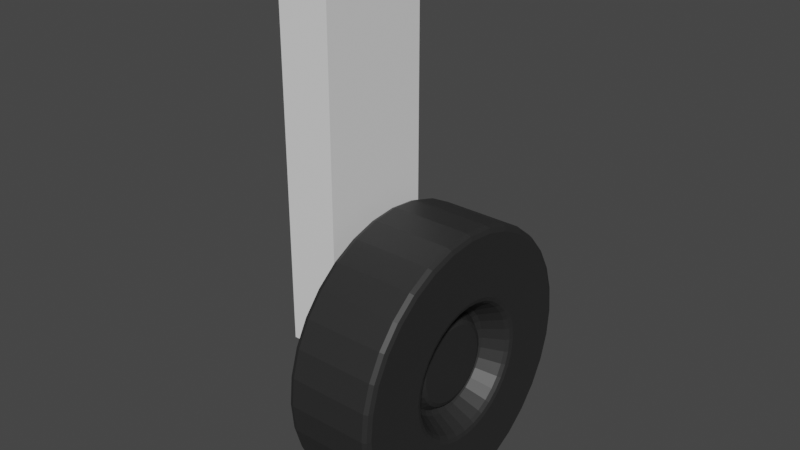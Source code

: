 # Source: Wheel_Front.blend  (saved by Blender 2.81.16; exported with 4.5.12 LTS)
import bpy
from mathutils import Matrix  # noqa: F401  (used for matrix-valued properties, if any)

bpy.ops.wm.read_factory_settings(use_empty=True)
scene = bpy.context.scene
scene.name = 'Scene'

# ---- collections
col_collection = bpy.data.collections.new('Collection'); scene.collection.children.link(col_collection)

# ---- materials (node trees are filled in below, after node groups)
mat_material_003 = bpy.data.materials.new('Material.003')
mat_material_003.use_transparent_shadow = False

# ---- material node trees
mat_material_003.use_nodes = True; mat_material_003.node_tree.nodes.clear()
_N = mat_material_003.node_tree.nodes; _L = mat_material_003.node_tree.links
n0 = _N.new('ShaderNodeOutputMaterial'); n0.name = 'Material Output'; n0.location = (300, 300)
n1 = _N.new('ShaderNodeBsdfPrincipled'); n1.name = 'Principled BSDF'; n1.location = (10, 300)
n1.distribution = 'GGX'
n1.subsurface_method = 'BURLEY'
n1.inputs[0].default_value = (0.02317, 0.02317, 0.02317, 1.0)
n1.inputs[3].default_value = 1.45
n1.inputs[27].default_value = (0.0, 0.0, 0.0, 1.0)
n1.inputs[28].default_value = 1.0
_L.new(n1.outputs[0], n0.inputs[0])
n0.is_active_output = True

# ---- world
world_world = bpy.data.worlds.new('World'); scene.world = world_world
world_world.color = (0.05088, 0.05088, 0.05088)
world_world.use_sun_shadow = False
world_world.sun_shadow_jitter_overblur = 0.0

# ---- meshes
me_plane = bpy.data.meshes.new('Plane')
me_plane.from_pydata([(0.125, 0.2755, 1.799), (-0.125, 0.2755, 0.0), (0.125, -0.2755, 0.0), (-0.125, -0.2755, 1.799), (-0.125, -0.2755, 0.0), (0.125, -0.2755, 1.799), (-0.125, 0.2755, 1.799), (0.125, 0.2755, 0.0)], [], [(6, 1, 4, 3), (1, 7, 2, 4), (6, 0, 7, 1), (0, 6, 3, 5), (3, 4, 2, 5), (7, 0, 5, 2)])
_uv = me_plane.uv_layers.new(name='UVMap')
_uv.uv.foreach_set('vector', [1.0, 0.0, 1.0, 0.0, 1.0, 0.0, 1.0, 0.0, 1.0, 0.0, 1.0, 0.0, 1.0, 0.0, 1.0, 0.0, 1.0, 0.0, 1.0, 0.0, 1.0, 0.0, 1.0, 0.0, 1.0, 0.0, 1.0, 0.0, 1.0, 0.0, 1.0, 0.0, 1.0, 0.0, 1.0, 0.0, 1.0, 0.0, 1.0, 0.0, 1.0, 0.0, 1.0, 0.0, 1.0, 0.0, 1.0, 0.0])
me_plane.use_remesh_preserve_volume = False
me_plane.use_remesh_preserve_attributes = False
me_plane.use_mirror_vertex_groups = False
me_plane.update()
me_wheel = bpy.data.meshes.new('Wheel')
me_wheel.from_pydata([(-0.1703, 0.3429, -1.817e-07), (-0.1703, 0.3363, 0.06689), (-0.1703, 0.3168, 0.1312), (-0.1703, 0.2851, 0.1905), (-0.1703, 0.2425, 0.2425), (-0.1703, 0.1905, 0.2851), (-0.1703, 0.1312, 0.3168), (-0.1703, 0.06689, 0.3363), (-0.1703, 3.443e-08, 0.3429), (-0.1703, -0.06689, 0.3363), (-0.1703, -0.1312, 0.3168), (-0.1703, -0.1905, 0.2851), (-0.1703, -0.2425, 0.2425), (-0.1703, -0.2851, 0.1905), (-0.1703, -0.3168, 0.1312), (-0.1703, -0.3363, 0.06689), (-0.1703, -0.3429, -5.961e-08), (-0.1703, -0.3363, -0.06689), (-0.1703, -0.3168, -0.1312), (-0.1703, -0.2851, -0.1905), (-0.1703, -0.2425, -0.2425), (-0.1703, -0.1905, -0.2851), (-0.1703, -0.1312, -0.3168), (-0.1703, -0.06689, -0.3363), (-0.1703, 3.149e-07, -0.3429), (-0.1703, 0.06689, -0.3363), (-0.1703, 0.1312, -0.3168), (-0.1703, 0.1905, -0.2851), (-0.1703, 0.2425, -0.2425), (-0.1703, 0.2851, -0.1905), (-0.1703, 0.3168, -0.1312), (-0.1703, 0.3363, -0.06689), (0.1643, 0.2597, -4.097e-07), (0.1643, 0.2547, 0.05066), (0.1643, 0.2399, 0.09938), (0.1643, 0.2159, 0.1443), (0.1643, 0.1836, 0.1836), (0.1643, 0.1443, 0.2159), (0.1643, 0.09938, 0.2399), (0.1643, 0.05066, 0.2547), (0.1643, 3.861e-08, 0.2597), (0.1643, -0.05066, 0.2547), (0.1643, -0.09938, 0.2399), (0.1643, -0.1443, 0.2159), (0.1643, -0.1836, 0.1836), (0.1643, -0.2159, 0.1443), (0.1643, -0.2399, 0.09938), (0.1643, -0.2547, 0.05066), (0.1643, -0.2597, -1.675e-07), (0.1643, -0.2547, -0.05066), (0.1643, -0.2399, -0.09938), (0.1643, -0.2159, -0.1443), (0.1643, -0.1836, -0.1836), (0.1643, -0.1443, -0.2159), (0.1643, -0.09938, -0.2399), (0.1643, -0.05066, -0.2547), (0.1643, 2.43e-07, -0.2597), (0.1643, 0.05066, -0.2547), (0.1643, 0.09938, -0.2399), (0.1643, 0.1443, -0.2159), (0.1643, 0.1836, -0.1836), (0.1643, 0.2159, -0.1443), (0.1643, 0.2399, -0.09938), (0.1643, 0.2547, -0.05066), (-0.2706, 0.812, 0.1615), (-0.2706, 0.8279, 0.0), (-0.2706, 0.7649, 0.3168), (-0.2706, 0.6884, 0.46), (-0.2706, 0.5854, 0.5854), (-0.2706, 0.46, 0.6884), (-0.2706, 0.3168, 0.7649), (-0.2706, 0.1615, 0.812), (-0.2706, 3.27e-08, 0.8279), (-0.2706, -0.1615, 0.812), (-0.2706, -0.3168, 0.7649), (-0.2706, -0.46, 0.6884), (-0.2706, -0.5854, 0.5854), (-0.2706, -0.6884, 0.46), (-0.2706, -0.7649, 0.3168), (-0.2706, -0.812, 0.1615), (-0.2706, -0.8279, -2.384e-07), (-0.2706, -0.812, -0.1615), (-0.2706, -0.7649, -0.3168), (-0.2706, -0.6884, -0.46), (-0.2706, -0.5854, -0.5854), (-0.2706, -0.46, -0.6884), (-0.2706, -0.3168, -0.7649), (-0.2706, -0.1615, -0.812), (-0.2706, 7.696e-07, -0.8279), (-0.2706, 0.1615, -0.812), (-0.2706, 0.3168, -0.7649), (-0.2706, 0.46, -0.6884), (-0.2706, 0.5854, -0.5854), (-0.2706, 0.6884, -0.46), (-0.2706, 0.7649, -0.3168), (-0.2706, 0.812, -0.1615), (-0.2706, 0.3594, 0.07149), (-0.2706, 0.3664, -1.641e-07), (-0.2706, 0.3385, 0.1402), (-0.2706, 0.3047, 0.2036), (-0.2706, 0.2591, 0.2591), (-0.2706, 0.2036, 0.3047), (-0.2706, 0.1402, 0.3385), (-0.2706, 0.07149, 0.3594), (-0.2706, 3.443e-08, 0.3664), (-0.2706, -0.07149, 0.3594), (-0.2706, -0.1402, 0.3385), (-0.2706, -0.2036, 0.3047), (-0.2706, -0.2591, 0.2591), (-0.2706, -0.3047, 0.2036), (-0.2706, -0.3385, 0.1402), (-0.2706, -0.3594, 0.07149), (-0.2706, -0.3664, -6.913e-08), (-0.2706, -0.3594, -0.07149), (-0.2706, -0.3385, -0.1402), (-0.2706, -0.3047, -0.2036), (-0.2706, -0.2591, -0.2591), (-0.2706, -0.2036, -0.3047), (-0.2706, -0.1402, -0.3385), (-0.2706, -0.07149, -0.3594), (-0.2706, 3.412e-07, -0.3664), (-0.2706, 0.07149, -0.3594), (-0.2706, 0.1402, -0.3385), (-0.2706, 0.2036, -0.3047), (-0.2706, 0.2591, -0.2591), (-0.2706, 0.3047, -0.2036), (-0.2706, 0.3385, -0.1402), (-0.2706, 0.3594, -0.07149), (0.2706, 0.812, 0.1615), (0.2706, 0.8279, -5.96e-08), (0.2706, 0.7649, 0.3168), (0.2706, 0.6884, 0.46), (0.2706, 0.5854, 0.5854), (0.2706, 0.46, 0.6884), (0.2706, 0.3168, 0.7649), (0.2706, 0.1615, 0.812), (0.2706, 3.27e-08, 0.8279), (0.2706, -0.1615, 0.812), (0.2706, -0.3168, 0.7649), (0.2706, -0.46, 0.6884), (0.2706, -0.5854, 0.5854), (0.2706, -0.6884, 0.46), (0.2706, -0.7649, 0.3168), (0.2706, -0.812, 0.1615), (0.2706, -0.8279, -2.98e-07), (0.2706, -0.812, -0.1615), (0.2706, -0.7649, -0.3168), (0.2706, -0.6884, -0.46), (0.2706, -0.5854, -0.5854), (0.2706, -0.46, -0.6884), (0.2706, -0.3168, -0.7649), (0.2706, -0.1615, -0.812), (0.2706, 7.696e-07, -0.8279), (0.2706, 0.1615, -0.812), (0.2706, 0.3168, -0.7649), (0.2706, 0.46, -0.6884), (0.2706, 0.5854, -0.5854), (0.2706, 0.6884, -0.46), (0.2706, 0.7649, -0.3168), (0.2706, 0.812, -0.1615), (0.2706, 0.4925, 0.09797), (0.2706, 0.5022, -2.697e-07), (0.2706, 0.464, 0.1922), (0.2706, 0.4176, 0.279), (0.2706, 0.3551, 0.3551), (0.2706, 0.279, 0.4176), (0.2706, 0.1922, 0.464), (0.2706, 0.09797, 0.4925), (0.2706, 3.949e-08, 0.5022), (0.2706, -0.09797, 0.4925), (0.2706, -0.1922, 0.464), (0.2706, -0.279, 0.4176), (0.2706, -0.3551, 0.3551), (0.2706, -0.4176, 0.279), (0.2706, -0.464, 0.1922), (0.2706, -0.4925, 0.09797), (0.2706, -0.5022, -1.77e-07), (0.2706, -0.4925, -0.09797), (0.2706, -0.464, -0.1922), (0.2706, -0.4176, -0.279), (0.2706, -0.3551, -0.3551), (0.2706, -0.279, -0.4176), (0.2706, -0.1922, -0.464), (0.2706, -0.09797, -0.4925), (0.2706, 4.636e-07, -0.5022), (0.2706, 0.09797, -0.4925), (0.2706, 0.1922, -0.464), (0.2706, 0.279, -0.4176), (0.2706, 0.3551, -0.3551), (0.2706, 0.4176, -0.279), (0.2706, 0.464, -0.1922), (0.2706, 0.4925, -0.09797), (0.2706, 0.3897, 0.07751), (0.2706, 0.3973, -3.239e-07), (0.2706, 0.3671, 0.152), (0.2706, 0.3303, 0.2207), (0.2706, 0.2809, 0.2809), (0.2706, 0.2207, 0.3303), (0.2706, 0.152, 0.3671), (0.2706, 0.07751, 0.3897), (0.2706, 4.027e-08, 0.3973), (0.2706, -0.07751, 0.3897), (0.2706, -0.152, 0.3671), (0.2706, -0.2207, 0.3303), (0.2706, -0.2809, 0.2809), (0.2706, -0.3303, 0.2207), (0.2706, -0.3671, 0.152), (0.2706, -0.3897, 0.07751), (0.2706, -0.3973, -1.758e-07), (0.2706, -0.3897, -0.07751), (0.2706, -0.3671, -0.152), (0.2706, -0.3303, -0.2207), (0.2706, -0.2809, -0.2809), (0.2706, -0.2207, -0.3303), (0.2706, -0.152, -0.3671), (0.2706, -0.07751, -0.3897), (0.2706, 3.619e-07, -0.3973), (0.2706, 0.07751, -0.3897), (0.2706, 0.152, -0.3671), (0.2706, 0.2207, -0.3303), (0.2706, 0.2809, -0.2809), (0.2706, 0.3303, -0.2207), (0.2706, 0.3671, -0.152), (0.2706, 0.3897, -0.07751), (0.07708, 0.2822, 0.05614), (0.07708, 0.2877, -3.944e-07), (0.07708, 0.2658, 0.1101), (0.07708, 0.2393, 0.1599), (0.07708, 0.2035, 0.2035), (0.07708, 0.1599, 0.2393), (0.07708, 0.1101, 0.2658), (0.07708, 0.05614, 0.2822), (0.07708, 3.945e-08, 0.2877), (0.07708, -0.05614, 0.2822), (0.07708, -0.1101, 0.2658), (0.07708, -0.1599, 0.2393), (0.07708, -0.2035, 0.2035), (0.07708, -0.2393, 0.1599), (0.07708, -0.2658, 0.1101), (0.07708, -0.2822, 0.05614), (0.07708, -0.2877, -1.705e-07), (0.07708, -0.2822, -0.05614), (0.07708, -0.2658, -0.1101), (0.07708, -0.2393, -0.1599), (0.07708, -0.2035, -0.2035), (0.07708, -0.1599, -0.2393), (0.07708, -0.1101, -0.2658), (0.07708, -0.05614, -0.2822), (0.07708, 2.684e-07, -0.2877), (0.07708, 0.05614, -0.2822), (0.07708, 0.1101, -0.2658), (0.07708, 0.1599, -0.2393), (0.07708, 0.2035, -0.2035), (0.07708, 0.2393, -0.1599), (0.07708, 0.2658, -0.1101), (0.07708, 0.2822, -0.05614)], [], [(1, 0, 31, 30, 29, 28, 27, 26, 25, 24, 23, 22, 21, 20, 19, 18, 17, 16, 15, 14, 13, 12, 11, 10, 9, 8, 7, 6, 5, 4, 3, 2), (33, 34, 35, 36, 37, 38, 39, 40, 41, 42, 43, 44, 45, 46, 47, 48, 49, 50, 51, 52, 53, 54, 55, 56, 57, 58, 59, 60, 61, 62, 63, 32), (72, 73, 137, 136), (86, 87, 151, 150), (73, 74, 138, 137), (87, 88, 152, 151), (74, 75, 139, 138), (88, 89, 153, 152), (75, 76, 140, 139), (89, 90, 154, 153), (76, 77, 141, 140), (90, 91, 155, 154), (77, 78, 142, 141), (65, 64, 128, 129), (91, 92, 156, 155), (78, 79, 143, 142), (64, 66, 130, 128), (92, 93, 157, 156), (79, 80, 144, 143), (66, 67, 131, 130), (93, 94, 158, 157), (80, 81, 145, 144), (67, 68, 132, 131), (94, 95, 159, 158), (81, 82, 146, 145), (68, 69, 133, 132), (95, 65, 129, 159), (82, 83, 147, 146), (69, 70, 134, 133), (83, 84, 148, 147), (70, 71, 135, 134), (84, 85, 149, 148), (71, 72, 136, 135), (85, 86, 150, 149), (97, 96, 64, 65), (96, 98, 66, 64), (98, 99, 67, 66), (99, 100, 68, 67), (100, 101, 69, 68), (101, 102, 70, 69), (102, 103, 71, 70), (103, 104, 72, 71), (104, 105, 73, 72), (105, 106, 74, 73), (106, 107, 75, 74), (107, 108, 76, 75), (108, 109, 77, 76), (109, 110, 78, 77), (110, 111, 79, 78), (111, 112, 80, 79), (112, 113, 81, 80), (113, 114, 82, 81), (114, 115, 83, 82), (115, 116, 84, 83), (116, 117, 85, 84), (117, 118, 86, 85), (118, 119, 87, 86), (119, 120, 88, 87), (120, 121, 89, 88), (121, 122, 90, 89), (122, 123, 91, 90), (123, 124, 92, 91), (124, 125, 93, 92), (125, 126, 94, 93), (126, 127, 95, 94), (127, 97, 65, 95), (0, 1, 96, 97), (1, 2, 98, 96), (2, 3, 99, 98), (3, 4, 100, 99), (4, 5, 101, 100), (5, 6, 102, 101), (6, 7, 103, 102), (7, 8, 104, 103), (8, 9, 105, 104), (9, 10, 106, 105), (10, 11, 107, 106), (11, 12, 108, 107), (12, 13, 109, 108), (13, 14, 110, 109), (14, 15, 111, 110), (15, 16, 112, 111), (16, 17, 113, 112), (17, 18, 114, 113), (18, 19, 115, 114), (19, 20, 116, 115), (20, 21, 117, 116), (21, 22, 118, 117), (22, 23, 119, 118), (23, 24, 120, 119), (24, 25, 121, 120), (25, 26, 122, 121), (26, 27, 123, 122), (27, 28, 124, 123), (28, 29, 125, 124), (29, 30, 126, 125), (30, 31, 127, 126), (31, 0, 97, 127), (160, 161, 129, 128), (162, 160, 128, 130), (163, 162, 130, 131), (164, 163, 131, 132), (165, 164, 132, 133), (166, 165, 133, 134), (167, 166, 134, 135), (168, 167, 135, 136), (169, 168, 136, 137), (170, 169, 137, 138), (171, 170, 138, 139), (172, 171, 139, 140), (173, 172, 140, 141), (174, 173, 141, 142), (175, 174, 142, 143), (176, 175, 143, 144), (177, 176, 144, 145), (178, 177, 145, 146), (179, 178, 146, 147), (180, 179, 147, 148), (181, 180, 148, 149), (182, 181, 149, 150), (183, 182, 150, 151), (184, 183, 151, 152), (185, 184, 152, 153), (186, 185, 153, 154), (187, 186, 154, 155), (188, 187, 155, 156), (189, 188, 156, 157), (190, 189, 157, 158), (191, 190, 158, 159), (161, 191, 159, 129), (192, 193, 161, 160), (194, 192, 160, 162), (195, 194, 162, 163), (196, 195, 163, 164), (197, 196, 164, 165), (198, 197, 165, 166), (199, 198, 166, 167), (200, 199, 167, 168), (201, 200, 168, 169), (202, 201, 169, 170), (203, 202, 170, 171), (204, 203, 171, 172), (205, 204, 172, 173), (206, 205, 173, 174), (207, 206, 174, 175), (208, 207, 175, 176), (209, 208, 176, 177), (210, 209, 177, 178), (211, 210, 178, 179), (212, 211, 179, 180), (213, 212, 180, 181), (214, 213, 181, 182), (215, 214, 182, 183), (216, 215, 183, 184), (217, 216, 184, 185), (218, 217, 185, 186), (219, 218, 186, 187), (220, 219, 187, 188), (221, 220, 188, 189), (222, 221, 189, 190), (223, 222, 190, 191), (193, 223, 191, 161), (224, 225, 193, 192), (226, 224, 192, 194), (227, 226, 194, 195), (228, 227, 195, 196), (229, 228, 196, 197), (230, 229, 197, 198), (231, 230, 198, 199), (232, 231, 199, 200), (233, 232, 200, 201), (234, 233, 201, 202), (235, 234, 202, 203), (236, 235, 203, 204), (237, 236, 204, 205), (238, 237, 205, 206), (239, 238, 206, 207), (240, 239, 207, 208), (241, 240, 208, 209), (242, 241, 209, 210), (243, 242, 210, 211), (244, 243, 211, 212), (245, 244, 212, 213), (246, 245, 213, 214), (247, 246, 214, 215), (248, 247, 215, 216), (249, 248, 216, 217), (250, 249, 217, 218), (251, 250, 218, 219), (252, 251, 219, 220), (253, 252, 220, 221), (254, 253, 221, 222), (255, 254, 222, 223), (225, 255, 223, 193), (33, 32, 225, 224), (34, 33, 224, 226), (35, 34, 226, 227), (36, 35, 227, 228), (37, 36, 228, 229), (38, 37, 229, 230), (39, 38, 230, 231), (40, 39, 231, 232), (41, 40, 232, 233), (42, 41, 233, 234), (43, 42, 234, 235), (44, 43, 235, 236), (45, 44, 236, 237), (46, 45, 237, 238), (47, 46, 238, 239), (48, 47, 239, 240), (49, 48, 240, 241), (50, 49, 241, 242), (51, 50, 242, 243), (52, 51, 243, 244), (53, 52, 244, 245), (54, 53, 245, 246), (55, 54, 246, 247), (56, 55, 247, 248), (57, 56, 248, 249), (58, 57, 249, 250), (59, 58, 250, 251), (60, 59, 251, 252), (61, 60, 252, 253), (62, 61, 253, 254), (63, 62, 254, 255), (32, 63, 255, 225)])
_uv = me_wheel.uv_layers.new(name='UVMap')
_uv.uv.foreach_set('vector', [0.0, 0.0, 0.0, 0.0, 0.0, 0.0, 0.0, 0.0, 0.0, 0.0, 0.0, 0.0, 0.0, 0.0, 0.0, 0.0, 0.0, 0.0, 0.0, 0.0, 0.0, 0.0, 0.0, 0.0, 0.0, 0.0, 0.0, 0.0, 0.0, 0.0, 0.0, 0.0, 0.0, 0.0, 0.0, 0.0, 0.0, 0.0, 0.0, 0.0, 0.0, 0.0, 0.0, 0.0, 0.0, 0.0, 0.0, 0.0, 0.0, 0.0, 0.0, 0.0, 0.0, 0.0, 0.0, 0.0, 0.0, 0.0, 0.0, 0.0, 0.0, 0.0, 0.0, 0.0, 0.0, 0.0, 0.0, 0.0, 0.0, 0.0, 0.0, 0.0, 0.0, 0.0, 0.0, 0.0, 0.0, 0.0, 0.0, 0.0, 0.0, 0.0, 0.0, 0.0, 0.0, 0.0, 0.0, 0.0, 0.0, 0.0, 0.0, 0.0, 0.0, 0.0, 0.0, 0.0, 0.0, 0.0, 0.0, 0.0, 0.0, 0.0, 0.0, 0.0, 0.0, 0.0, 0.0, 0.0, 0.0, 0.0, 0.0, 0.0, 0.0, 0.0, 0.0, 0.0, 0.0, 0.0, 0.0, 0.0, 0.0, 0.0, 0.0, 0.0, 0.0, 0.0, 0.0, 0.0, 0.0, 0.0, 0.0, 0.0, 0.0, 0.0, 0.0, 0.0, 0.0, 0.0, 0.0, 0.0, 0.0, 0.0, 0.0, 0.0, 0.0, 0.0, 0.0, 0.0, 0.0, 0.0, 0.0, 0.0, 0.0, 0.0, 0.0, 0.0, 0.0, 0.0, 0.0, 0.0, 0.0, 0.0, 0.0, 0.0, 0.0, 0.0, 0.0, 0.0, 0.0, 0.0, 0.0, 0.0, 0.0, 0.0, 0.0, 0.0, 0.0, 0.0, 0.0, 0.0, 0.0, 0.0, 0.0, 0.0, 0.0, 0.0, 0.0, 0.0, 0.0, 0.0, 0.0, 0.0, 0.0, 0.0, 0.0, 0.0, 0.0, 0.0, 0.0, 0.0, 0.0, 0.0, 0.0, 0.0, 0.0, 0.0, 0.0, 0.0, 0.0, 0.0, 0.0, 0.0, 0.0, 0.0, 0.0, 0.0, 0.0, 0.0, 0.0, 0.0, 0.0, 0.0, 0.0, 0.0, 0.0, 0.0, 0.0, 0.0, 0.0, 0.0, 0.0, 0.0, 0.0, 0.0, 0.0, 0.0, 0.0, 0.0, 0.0, 0.0, 0.0, 0.0, 0.0, 0.0, 0.0, 0.0, 0.0, 0.0, 0.0, 0.0, 0.0, 0.0, 0.0, 0.0, 0.0, 0.0, 0.0, 0.0, 0.0, 0.0, 0.0, 0.0, 0.0, 0.0, 0.0, 0.0, 0.0, 0.0, 0.0, 0.0, 0.0, 0.0, 0.0, 0.0, 0.0, 0.0, 0.0, 0.0, 0.0, 0.0, 0.0, 0.0, 0.0, 0.0, 0.0, 0.0, 0.0, 0.0, 0.0, 0.0, 0.0, 0.0, 0.0, 0.0, 0.0, 0.0, 0.0, 0.0, 0.0, 0.0, 0.0, 0.0, 0.0, 0.0, 0.0, 0.0, 0.0, 0.0, 0.0, 0.0, 0.0, 0.0, 0.0, 0.0, 0.0, 0.0, 0.0, 0.0, 0.0, 0.0, 0.0, 0.0, 0.0, 0.0, 0.0, 0.0, 0.0, 0.0, 0.0, 0.0, 0.0, 0.0, 0.0, 0.0, 0.0, 0.0, 0.0, 0.0, 0.0, 0.0, 0.0, 0.0, 0.0, 0.0, 0.0, 0.0, 0.0, 0.0, 0.0, 0.0, 0.0, 0.0, 0.0, 0.0, 0.0, 0.0, 0.0, 0.0, 0.0, 0.0, 0.0, 0.0, 0.0, 0.0, 0.0, 0.0, 0.0, 0.0, 0.0, 0.0, 0.0, 0.0, 0.0, 0.0, 0.0, 0.0, 0.0, 0.0, 0.0, 0.0, 0.0, 0.0, 0.0, 0.0, 0.0, 0.0, 0.0, 0.0, 0.0, 0.0, 0.0, 0.0, 0.0, 0.0, 0.0, 0.0, 0.0, 0.0, 0.0, 0.0, 0.0, 0.0, 0.0, 0.0, 0.0, 0.0, 0.0, 0.0, 0.0, 0.0, 0.0, 0.0, 0.0, 0.0, 0.0, 0.0, 0.0, 0.0, 0.0, 0.0, 0.0, 0.0, 0.0, 0.0, 0.0, 0.0, 0.0, 0.0, 0.0, 0.0, 0.0, 0.0, 0.0, 0.0, 0.0, 0.0, 0.0, 0.0, 0.0, 0.0, 0.0, 0.0, 0.0, 0.0, 0.0, 0.0, 0.0, 0.0, 0.0, 0.0, 0.0, 0.0, 0.0, 0.0, 0.0, 0.0, 0.0, 0.0, 0.0, 0.0, 0.0, 0.0, 0.0, 0.0, 0.0, 0.0, 0.0, 0.0, 0.0, 0.0, 0.0, 0.0, 0.0, 0.0, 0.0, 0.0, 0.0, 0.0, 0.0, 0.0, 0.0, 0.0, 0.0, 0.0, 0.0, 0.0, 0.0, 0.0, 0.0, 0.0, 0.0, 0.0, 0.0, 0.0, 0.0, 0.0, 0.0, 0.0, 0.0, 0.0, 0.0, 0.0, 0.0, 0.0, 0.0, 0.0, 0.0, 0.0, 0.0, 0.0, 0.0, 0.0, 0.0, 0.0, 0.0, 0.0, 0.0, 0.0, 0.0, 0.0, 0.0, 0.0, 0.0, 0.0, 0.0, 0.0, 0.0, 0.0, 0.0, 0.0, 0.0, 0.0, 0.0, 0.0, 0.0, 0.0, 0.0, 0.0, 0.0, 0.0, 0.0, 0.0, 0.0, 0.0, 0.0, 0.0, 0.0, 0.0, 0.0, 0.0, 0.0, 0.0, 0.0, 0.0, 0.0, 0.0, 0.0, 0.0, 0.0, 0.0, 0.0, 0.0, 0.0, 0.0, 0.0, 0.0, 0.0, 0.0, 0.0, 0.0, 0.0, 0.0, 0.0, 0.0, 0.0, 0.0, 0.0, 0.0, 0.0, 0.0, 0.0, 0.0, 0.0, 0.0, 0.0, 0.0, 0.0, 0.0, 0.0, 0.0, 0.0, 0.0, 0.0, 0.0, 0.0, 0.0, 0.0, 0.0, 0.0, 0.0, 0.0, 0.0, 0.0, 0.0, 0.0, 0.0, 0.0, 0.0, 0.0, 0.0, 0.0, 0.0, 0.0, 0.0, 0.0, 0.0, 0.0, 0.0, 0.0, 0.0, 0.0, 0.0, 0.0, 0.0, 0.0, 0.0, 0.0, 0.0, 0.0, 0.0, 0.0, 0.0, 0.0, 0.0, 0.0, 0.0, 0.0, 0.0, 0.0, 0.0, 0.0, 0.0, 0.0, 0.0, 0.0, 0.0, 0.0, 0.0, 0.0, 0.0, 0.0, 0.0, 0.0, 0.0, 0.0, 0.0, 0.0, 0.0, 0.0, 0.0, 0.0, 0.0, 0.0, 0.0, 0.0, 0.0, 0.0, 0.0, 0.0, 0.0, 0.0, 0.0, 0.0, 0.0, 0.0, 0.0, 0.0, 0.0, 0.0, 0.0, 0.0, 0.0, 0.0, 0.0, 0.0, 0.0, 0.0, 0.0, 0.0, 0.0, 0.0, 0.0, 0.0, 0.0, 0.0, 0.0, 0.0, 0.0, 0.0, 0.0, 0.0, 0.0, 0.0, 0.0, 0.0, 0.0, 0.0, 0.0, 0.0, 0.0, 0.0, 0.0, 0.0, 0.0, 0.0, 0.0, 0.0, 0.0, 0.0, 0.0, 0.0, 0.0, 0.0, 0.0, 0.0, 0.0, 0.0, 0.0, 0.0, 0.0, 0.0, 0.0, 0.0, 0.0, 0.0, 0.0, 0.0, 0.0, 0.0, 0.0, 0.0, 0.0, 0.0, 0.0, 0.0, 0.0, 0.0, 0.0, 0.0, 0.0, 0.0, 0.0, 0.0, 0.0, 0.0, 0.0, 0.0, 0.0, 0.0, 0.0, 0.0, 0.0, 0.0, 0.0, 0.0, 0.0, 0.0, 0.0, 0.0, 0.0, 0.0, 0.0, 0.0, 0.0, 0.0, 0.0, 0.0, 0.0, 0.0, 0.0, 0.0, 0.0, 0.0, 0.0, 0.0, 0.0, 0.0, 0.0, 0.0, 0.0, 0.0, 0.0, 0.0, 0.0, 0.0, 0.0, 0.0, 0.0, 0.0, 0.0, 0.0, 0.0, 0.0, 0.0, 0.0, 0.0, 0.0, 0.0, 0.0, 0.0, 0.0, 0.0, 0.0, 0.0, 0.0, 0.0, 0.0, 0.0, 0.0, 0.0, 0.0, 0.0, 0.0, 0.0, 0.0, 0.0, 0.0, 0.0, 0.0, 0.0, 0.0, 0.0, 0.0, 0.0, 0.0, 0.0, 0.0, 0.0, 0.0, 0.0, 0.0, 0.0, 0.0, 0.0, 0.0, 0.0, 0.0, 0.0, 0.0, 0.0, 0.0, 0.0, 0.0, 0.0, 0.0, 0.0, 0.0, 0.0, 0.0, 0.0, 0.0, 0.0, 0.0, 0.0, 0.0, 0.0, 0.0, 0.0, 0.0, 0.0, 0.0, 0.0, 0.0, 0.0, 0.0, 0.0, 0.0, 0.0, 0.0, 0.0, 0.0, 0.0, 0.0, 0.0, 0.0, 0.0, 0.0, 0.0, 0.0, 0.0, 0.0, 0.0, 0.0, 0.0, 0.0, 0.0, 0.0, 0.0, 0.0, 0.0, 0.0, 0.0, 0.0, 0.0, 0.0, 0.0, 0.0, 0.0, 0.0, 0.0, 0.0, 0.0, 0.0, 0.0, 0.0, 0.0, 0.0, 0.0, 0.0, 0.0, 0.0, 0.0, 0.0, 0.0, 0.0, 0.0, 0.0, 0.0, 0.0, 0.0, 0.0, 0.0, 0.0, 0.0, 0.0, 0.0, 0.0, 0.0, 0.0, 0.0, 0.0, 0.0, 0.0, 0.0, 0.0, 0.0, 0.0, 0.0, 0.0, 0.0, 0.0, 0.0, 0.0, 0.0, 0.0, 0.0, 0.0, 0.0, 0.0, 0.0, 0.0, 0.0, 0.0, 0.0, 0.0, 0.0, 0.0, 0.0, 0.0, 0.0, 0.0, 0.0, 0.0, 0.0, 0.0, 0.0, 0.0, 0.0, 0.0, 0.0, 0.0, 0.0, 0.0, 0.0, 0.0, 0.0, 0.0, 0.0, 0.0, 0.0, 0.0, 0.0, 0.0, 0.0, 0.0, 0.0, 0.0, 0.0, 0.0, 0.0, 0.0, 0.0, 0.0, 0.0, 0.0, 0.0, 0.0, 0.0, 0.0, 0.0, 0.0, 0.0, 0.0, 0.0, 0.0, 0.0, 0.0, 0.0, 0.0, 0.0, 0.0, 0.0, 0.0, 0.0, 0.0, 0.0, 0.0, 0.0, 0.0, 0.0, 0.0, 0.0, 0.0, 0.0, 0.0, 0.0, 0.0, 0.0, 0.0, 0.0, 0.0, 0.0, 0.0, 0.0, 0.0, 0.0, 0.0, 0.0, 0.0, 0.0, 0.0, 0.0, 0.0, 0.0, 0.0, 0.0, 0.0, 0.0, 0.0, 0.0, 0.0, 0.0, 0.0, 0.0, 0.0, 0.0, 0.0, 0.0, 0.0, 0.0, 0.0, 0.0, 0.0, 0.0, 0.0, 0.0, 0.0, 0.0, 0.0, 0.0, 0.0, 0.0, 0.0, 0.0, 0.0, 0.0, 0.0, 0.0, 0.0, 0.0, 0.0, 0.0, 0.0, 0.0, 0.0, 0.0, 0.0, 0.0, 0.0, 0.0, 0.0, 0.0, 0.0, 0.0, 0.0, 0.0, 0.0, 0.0, 0.0, 0.0, 0.0, 0.0, 0.0, 0.0, 0.0, 0.0, 0.0, 0.0, 0.0, 0.0, 0.0, 0.0, 0.0, 0.0, 0.0, 0.0, 0.0, 0.0, 0.0, 0.0, 0.0, 0.0, 0.0, 0.0, 0.0, 0.0, 0.0, 0.0, 0.0, 0.0, 0.0, 0.0, 0.0, 0.0, 0.0, 0.0, 0.0, 0.0, 0.0, 0.0, 0.0, 0.0, 0.0, 0.0, 0.0, 0.0, 0.0, 0.0, 0.0, 0.0, 0.0, 0.0, 0.0, 0.0, 0.0, 0.0, 0.0, 0.0, 0.0, 0.0, 0.0, 0.0, 0.0, 0.0, 0.0, 0.0, 0.0, 0.0, 0.0, 0.0, 0.0, 0.0, 0.0, 0.0, 0.0, 0.0, 0.0, 0.0, 0.0, 0.0, 0.0, 0.0, 0.0, 0.0, 0.0, 0.0, 0.0, 0.0, 0.0, 0.0, 0.0, 0.0, 0.0, 0.0, 0.0, 0.0, 0.0, 0.0, 0.0, 0.0, 0.0, 0.0, 0.0, 0.0, 0.0, 0.0, 0.0, 0.0, 0.0, 0.0, 0.0, 0.0, 0.0, 0.0, 0.0, 0.0, 0.0, 0.0, 0.0, 0.0, 0.0, 0.0, 0.0, 0.0, 0.0, 0.0, 0.0, 0.0, 0.0, 0.0, 0.0, 0.0, 0.0, 0.0, 0.0, 0.0, 0.0, 0.0, 0.0, 0.0, 0.0, 0.0, 0.0, 0.0, 0.0, 0.0, 0.0, 0.0, 0.0, 0.0, 0.0, 0.0, 0.0, 0.0, 0.0, 0.0, 0.0, 0.0, 0.0, 0.0, 0.0, 0.0, 0.0, 0.0, 0.0, 0.0, 0.0, 0.0, 0.0, 0.0, 0.0, 0.0, 0.0, 0.0, 0.0, 0.0, 0.0, 0.0, 0.0, 0.0, 0.0, 0.0, 0.0, 0.0, 0.0, 0.0, 0.0, 0.0, 0.0, 0.0, 0.0, 0.0, 0.0, 0.0, 0.0, 0.0, 0.0, 0.0, 0.0, 0.0, 0.0, 0.0, 0.0, 0.0, 0.0, 0.0, 0.0, 0.0, 0.0, 0.0, 0.0, 0.0, 0.0, 0.0, 0.0, 0.0, 0.0, 0.0, 0.0, 0.0, 0.0, 0.0, 0.0, 0.0, 0.0, 0.0, 0.0, 0.0, 0.0, 0.0, 0.0, 0.0, 0.0, 0.0, 0.0, 0.0, 0.0, 0.0, 0.0, 0.0, 0.0, 0.0, 0.0, 0.0, 0.0, 0.0, 0.0, 0.0, 0.0, 0.0, 0.0, 0.0, 0.0, 0.0, 0.0, 0.0, 0.0, 0.0, 0.0, 0.0, 0.0, 0.0, 0.0, 0.0, 0.0, 0.0, 0.0, 0.0, 0.0, 0.0, 0.0, 0.0, 0.0, 0.0, 0.0, 0.0, 0.0, 0.0, 0.0, 0.0, 0.0, 0.0, 0.0, 0.0, 0.0, 0.0, 0.0, 0.0, 0.0, 0.0, 0.0, 0.0, 0.0, 0.0, 0.0, 0.0, 0.0, 0.0, 0.0, 0.0, 0.0, 0.0, 0.0, 0.0, 0.0, 0.0, 0.0, 0.0, 0.0, 0.0, 0.0, 0.0, 0.0, 0.0, 0.0, 0.0, 0.0, 0.0, 0.0, 0.0, 0.0, 0.0, 0.0, 0.0, 0.0, 0.0, 0.0, 0.0, 0.0, 0.0, 0.0, 0.0, 0.0, 0.0, 0.0, 0.0, 0.0, 0.0, 0.0, 0.0, 0.0, 0.0, 0.0, 0.0, 0.0, 0.0, 0.0, 0.0, 0.0, 0.0, 0.0, 0.0, 0.0, 0.0, 0.0, 0.0, 0.0, 0.0, 0.0, 0.0, 0.0, 0.0, 0.0, 0.0, 0.0, 0.0, 0.0, 0.0, 0.0, 0.0, 0.0, 0.0, 0.0, 0.0, 0.0, 0.0, 0.0, 0.0, 0.0, 0.0, 0.0, 0.0, 0.0, 0.0, 0.0, 0.0, 0.0, 0.0, 0.0, 0.0, 0.0, 0.0, 0.0, 0.0, 0.0, 0.0, 0.0, 0.0, 0.0, 0.0, 0.0, 0.0, 0.0, 0.0, 0.0, 0.0, 0.0, 0.0, 0.0, 0.0, 0.0, 0.0, 0.0, 0.0, 0.0, 0.0, 0.0, 0.0, 0.0, 0.0, 0.0, 0.0, 0.0, 0.0, 0.0, 0.0, 0.0, 0.0, 0.0, 0.0, 0.0, 0.0, 0.0, 0.0, 0.0, 0.0, 0.0, 0.0, 0.0, 0.0, 0.0, 0.0, 0.0, 0.0, 0.0, 0.0, 0.0, 0.0, 0.0, 0.0, 0.0, 0.0, 0.0, 0.0, 0.0, 0.0, 0.0, 0.0, 0.0, 0.0, 0.0, 0.0, 0.0, 0.0, 0.0, 0.0, 0.0, 0.0, 0.0, 0.0, 0.0, 0.0, 0.0, 0.0, 0.0, 0.0, 0.0, 0.0, 0.0, 0.0, 0.0, 0.0, 0.0, 0.0, 0.0, 0.0, 0.0, 0.0, 0.0, 0.0, 0.0, 0.0, 0.0, 0.0, 0.0, 0.0, 0.0, 0.0, 0.0, 0.0, 0.0, 0.0, 0.0, 0.0, 0.0, 0.0, 0.0, 0.0, 0.0, 0.0, 0.0, 0.0, 0.0, 0.0, 0.0, 0.0, 0.0, 0.0, 0.0, 0.0, 0.0, 0.0, 0.0, 0.0, 0.0, 0.0, 0.0, 0.0, 0.0, 0.0, 0.0, 0.0, 0.0, 0.0, 0.0, 0.0, 0.0, 0.0, 0.0, 0.0, 0.0, 0.0, 0.0, 0.0, 0.0, 0.0, 0.0, 0.0, 0.0, 0.0, 0.0, 0.0, 0.0, 0.0, 0.0, 0.0, 0.0, 0.0, 0.0, 0.0, 0.0, 0.0, 0.0, 0.0, 0.0, 0.0, 0.0, 0.0, 0.0, 0.0, 0.0, 0.0, 0.0, 0.0, 0.0, 0.0, 0.0, 0.0, 0.0, 0.0, 0.0, 0.0, 0.0, 0.0, 0.0, 0.0, 0.0, 0.0, 0.0, 0.0, 0.0, 0.0, 0.0, 0.0, 0.0, 0.0, 0.0, 0.0, 0.0, 0.0, 0.0, 0.0, 0.0, 0.0, 0.0, 0.0, 0.0, 0.0, 0.0, 0.0, 0.0, 0.0, 0.0, 0.0, 0.0, 0.0, 0.0, 0.0, 0.0, 0.0, 0.0, 0.0, 0.0, 0.0, 0.0, 0.0, 0.0, 0.0, 0.0, 0.0, 0.0, 0.0, 0.0, 0.0, 0.0, 0.0, 0.0, 0.0, 0.0, 0.0, 0.0, 0.0, 0.0, 0.0, 0.0, 0.0, 0.0, 0.0, 0.0, 0.0, 0.0, 0.0, 0.0, 0.0, 0.0, 0.0, 0.0, 0.0, 0.0, 0.0, 0.0, 0.0, 0.0, 0.0, 0.0, 0.0, 0.0, 0.0, 0.0, 0.0, 0.0, 0.0, 0.0, 0.0, 0.0, 0.0, 0.0, 0.0, 0.0, 0.0, 0.0, 0.0, 0.0, 0.0, 0.0, 0.0, 0.0, 0.0, 0.0, 0.0, 0.0, 0.0, 0.0, 0.0, 0.0, 0.0, 0.0, 0.0, 0.0, 0.0, 0.0, 0.0, 0.0, 0.0, 0.0, 0.0, 0.0, 0.0, 0.0, 0.0, 0.0, 0.0, 0.0, 0.0, 0.0, 0.0, 0.0, 0.0, 0.0, 0.0, 0.0, 0.0, 0.0, 0.0, 0.0, 0.0, 0.0, 0.0, 0.0, 0.0, 0.0, 0.0, 0.0, 0.0, 0.0, 0.0, 0.0, 0.0, 0.0, 0.0, 0.0, 0.0, 0.0, 0.0, 0.0, 0.0, 0.0, 0.0, 0.0, 0.0, 0.0, 0.0, 0.0, 0.0, 0.0, 0.0, 0.0, 0.0, 0.0, 0.0, 0.0, 0.0, 0.0, 0.0, 0.0, 0.0, 0.0, 0.0, 0.0, 0.0, 0.0, 0.0, 0.0, 0.0, 0.0, 0.0, 0.0, 0.0, 0.0, 0.0, 0.0, 0.0, 0.0, 0.0, 0.0, 0.0, 0.0, 0.0, 0.0, 0.0, 0.0, 0.0, 0.0, 0.0, 0.0, 0.0, 0.0, 0.0, 0.0, 0.0, 0.0, 0.0, 0.0, 0.0, 0.0, 0.0, 0.0, 0.0, 0.0, 0.0])
me_wheel.materials.append(mat_material_003)
me_wheel.use_remesh_preserve_volume = False
me_wheel.use_remesh_preserve_attributes = False
me_wheel.use_mirror_vertex_groups = False
me_wheel.update()

# ---- objects
ob_adultmalereference = bpy.data.objects.new('AdultMaleReference', me_plane)
ob_ref_desertscreamer_side = bpy.data.objects.new('Ref_DesertScreamer_Side', None)
ob_ref_desertscreamer_rear = bpy.data.objects.new('Ref_DesertScreamer_Rear', None)
ob_ref_desertscreamer_rearaligned = bpy.data.objects.new('Ref_DesertScreamer_RearAligned', None)
ob_wheel_front_lr = bpy.data.objects.new('Wheel_Front.LR', me_wheel)

# ---- transforms, parenting, visibility, modifiers, constraints
ob_adultmalereference.location = (-0.4127, 0.0, 0.0)
ob_adultmalereference.lineart.crease_threshold = 0.0
ob_ref_desertscreamer_side.location = (1.898e-16, -0.05553, 2.26)
ob_ref_desertscreamer_side.rotation_euler = (1.571, -0.0, 1.571)
ob_ref_desertscreamer_side.scale = (1.796, 1.796, 1.796)
ob_ref_desertscreamer_side.empty_display_type = 'IMAGE'
ob_ref_desertscreamer_side.empty_display_size = 5.0
ob_ref_desertscreamer_side.lineart.crease_threshold = 0.0
ob_ref_desertscreamer_rear.location = (0.3325, -2.366e-07, 1.37)
ob_ref_desertscreamer_rear.rotation_euler = (1.571, -0.0, -0.0)
ob_ref_desertscreamer_rear.scale = (2.081, 2.081, 2.081)
ob_ref_desertscreamer_rear.empty_display_type = 'IMAGE'
ob_ref_desertscreamer_rear.empty_display_size = 5.0
ob_ref_desertscreamer_rear.lineart.crease_threshold = 0.0
ob_ref_desertscreamer_rearaligned.location = (3.422, -2.467e-07, 1.446)
ob_ref_desertscreamer_rearaligned.rotation_euler = (1.571, -0.0, -0.0)
ob_ref_desertscreamer_rearaligned.scale = (2.341, 2.341, 2.341)
ob_ref_desertscreamer_rearaligned.empty_display_type = 'IMAGE'
ob_ref_desertscreamer_rearaligned.empty_display_size = 5.0
ob_ref_desertscreamer_rearaligned.lineart.crease_threshold = 0.0
ob_wheel_front_lr.location = (0.0, 0.0, 0.0)
ob_wheel_front_lr.scale = (0.785, 0.785, 0.785)
ob_wheel_front_lr.color = (0.1093, 0.1093, 0.1093, 1.0)
ob_wheel_front_lr.lineart.crease_threshold = 0.0
_m = ob_wheel_front_lr.modifiers.new('Bevel', 'BEVEL')
_m.width = 0.06
_m.width_pct = 0.06
_m.segments = 2
_m.offset_type = 'WIDTH'

# ---- collection membership
col_collection.objects.link(ob_adultmalereference)
col_collection.objects.link(ob_ref_desertscreamer_side)
col_collection.objects.link(ob_ref_desertscreamer_rear)
col_collection.objects.link(ob_ref_desertscreamer_rearaligned)
col_collection.objects.link(ob_wheel_front_lr)

# ---- scene / render settings (as saved in the file)
scene.frame_start = 1; scene.frame_end = 250; scene.frame_set(41)
scene.render.engine = 'BLENDER_EEVEE_NEXT'
scene.cycles.use_denoising = False
scene.cycles.samples = 128
scene.cycles.sampling_pattern = 'TABULATED_SOBOL'
scene.cycles.use_adaptive_sampling = False
scene.cycles.use_light_tree = False
scene.view_settings.view_transform = 'Filmic'
bpy.context.view_layer.update()

# ---- added for rendering (the .blend has no active camera and no usable light): camera, sun
cam_auto = bpy.data.cameras.new('AutoCamera')
cam_auto.lens = 50.0
cam_auto.sensor_width = 36.0
cam_auto.clip_end = 1000.0
ob_auto_camera = bpy.data.objects.new('AutoCamera', cam_auto)
scene.collection.objects.link(ob_auto_camera)
ob_auto_camera.location = (2.49474, -3.18886, 2.70045)
ob_auto_camera.rotation_euler = (1.09748, -7.21219e-08, 0.694738)
scene.camera = ob_auto_camera
light_auto_sun = bpy.data.lights.new('AutoSun', 'SUN')
light_auto_sun.energy = 3.0
light_auto_sun.angle = 0.0523599
ob_auto_sun = bpy.data.objects.new('AutoSun', light_auto_sun)
scene.collection.objects.link(ob_auto_sun)
ob_auto_sun.rotation_euler = (0.872665, 0.174533, 0.523599)
bpy.context.view_layer.update()
